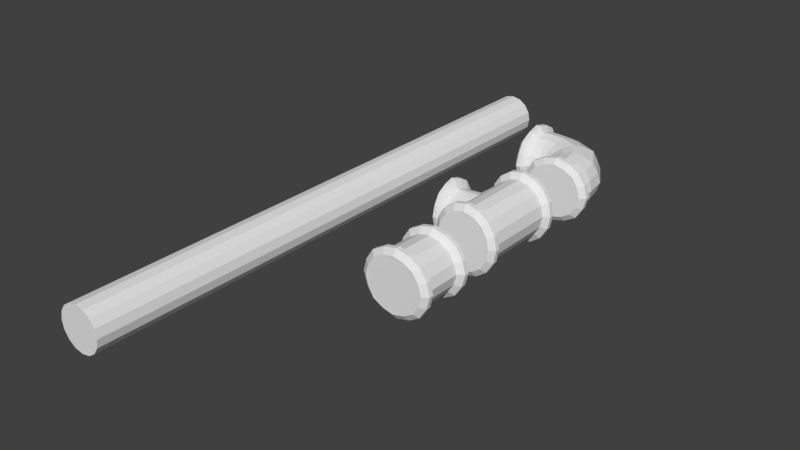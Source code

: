 # Source: Pipes_textured.blend  (saved by Blender 2.77.0; exported with 4.5.12 LTS)
import bpy
from mathutils import Matrix  # noqa: F401  (used for matrix-valued properties, if any)

bpy.ops.wm.read_factory_settings(use_empty=True)
scene = bpy.context.scene
scene.name = 'Scene'

# ---- collections
col_collection_1 = bpy.data.collections.new('Collection 1'); scene.collection.children.link(col_collection_1)

# ---- materials (node trees are filled in below, after node groups)
mat_x = bpy.data.materials.new('Материал')
mat_x.alpha_threshold = 0.0
mat_x.use_transparent_shadow = False
mat_x.preview_render_type = 'CUBE'
mat_x.roughness = 0.5
mat_x.specular_intensity = 0.08824
mat_002 = bpy.data.materials.new('Материал.002')
mat_002.alpha_threshold = 0.0
mat_002.use_transparent_shadow = False
mat_002.roughness = 0.5
mat_003 = bpy.data.materials.new('Материал.003')
mat_003.alpha_threshold = 0.0
mat_003.use_transparent_shadow = False
mat_003.roughness = 0.5
mat_001 = bpy.data.materials.new('Материал.001')
mat_001.alpha_threshold = 0.0
mat_001.use_transparent_shadow = False
mat_001.roughness = 0.5
mat_001.specular_intensity = 0.1194

# ---- material node trees

# ---- world
world_world = bpy.data.worlds.new('World'); scene.world = world_world
world_world.color = (0.05088, 0.05088, 0.05088)
world_world.use_sun_shadow = False
world_world.sun_shadow_jitter_overblur = 0.0
world_world.cycles.sampling_method = 'MANUAL'

# ---- meshes
me_002 = bpy.data.meshes.new('Цилиндр.002')
me_002.from_pydata([(0.0, 0.6069, 7.871), (0.0, 0.6069, -7.871), (0.2323, 0.5607, 7.871), (0.2323, 0.5607, -7.871), (0.4292, 0.4292, 7.871), (0.4292, 0.4292, -7.871), (0.5607, 0.2323, 7.871), (0.5607, 0.2323, -7.871), (0.6069, -2.653e-08, 7.871), (0.6069, -2.653e-08, -7.871), (0.5607, -0.2323, 7.871), (0.5607, -0.2323, -7.871), (0.4292, -0.4292, 7.871), (0.4292, -0.4292, -7.871), (0.2323, -0.5607, 7.871), (0.2323, -0.5607, -7.871), (9.165e-08, -0.6069, 7.871), (9.165e-08, -0.6069, -7.871), (-0.2323, -0.5607, 7.871), (-0.2323, -0.5607, -7.871), (-0.4292, -0.4292, 7.871), (-0.4292, -0.4292, -7.871), (-0.5607, -0.2323, 7.871), (-0.5607, -0.2323, -7.871), (-0.6069, 7.238e-09, 7.871), (-0.6069, 7.238e-09, -7.871), (-0.5607, 0.2323, 7.871), (-0.5607, 0.2323, -7.871), (-0.4292, 0.4292, 7.871), (-0.4292, 0.4292, -7.871), (-0.2323, 0.5607, 7.871), (-0.2323, 0.5607, -7.871)], [], [(0, 1, 3, 2), (2, 3, 5, 4), (4, 5, 7, 6), (6, 7, 9, 8), (8, 9, 11, 10), (10, 11, 13, 12), (12, 13, 15, 14), (14, 15, 17, 16), (16, 17, 19, 18), (18, 19, 21, 20), (20, 21, 23, 22), (22, 23, 25, 24), (24, 25, 27, 26), (26, 27, 29, 28), (3, 1, 31, 29, 27, 25, 23, 21, 19, 17, 15, 13, 11, 9, 7, 5), (28, 29, 31, 30), (30, 31, 1, 0), (0, 2, 4, 6, 8, 10, 12, 14, 16, 18, 20, 22, 24, 26, 28, 30)])
_uv = me_002.uv_layers.new(name='UVКарта')
_uv.uv.foreach_set('vector', [0.9883, 0.9922, 0.005825, 0.9922, 0.005787, 0.8682, 0.9883, 0.8682, 0.9883, 0.8682, 0.005787, 0.8682, 0.005748, 0.7442, 0.9883, 0.7442, 0.9883, 0.7442, 0.005748, 0.7442, 0.00571, 0.6202, 0.9882, 0.6202, 0.9882, 0.6202, 0.00571, 0.6202, 0.005671, 0.4962, 0.9882, 0.4962, 0.9882, 0.4962, 0.005671, 0.4962, 0.005633, 0.3722, 0.9882, 0.3722, 0.9882, 0.3722, 0.005633, 0.3722, 0.005594, 0.2482, 0.9881, 0.2482, 0.9881, 0.2482, 0.005594, 0.2482, 0.005556, 0.1242, 0.9881, 0.1242, 0.9881, 0.1242, 0.005556, 0.1242, 0.005517, 0.0001612, 0.988, 0.0001621, 0.9941, 0.9893, 0.002689, 0.9893, 0.00265, 0.8668, 0.9941, 0.8668, 0.9941, 0.8668, 0.00265, 0.8668, 0.002611, 0.7442, 0.994, 0.7442, 0.994, 0.7442, 0.002611, 0.7442, 0.002573, 0.6217, 0.994, 0.6217, 0.994, 0.6217, 0.002573, 0.6217, 0.002534, 0.4992, 0.994, 0.4992, 0.994, 0.4992, 0.002534, 0.4992, 0.002495, 0.3766, 0.9939, 0.3766, 0.9939, 0.3766, 0.002495, 0.3766, 0.002456, 0.2541, 0.9939, 0.2541, 0.5922, 0.5767, 0.576, 0.5767, 0.5611, 0.5705, 0.5496, 0.5591, 0.5434, 0.5441, 0.5434, 0.5279, 0.5496, 0.513, 0.5611, 0.5015, 0.576, 0.4953, 0.5922, 0.4953, 0.6072, 0.5015, 0.6186, 0.513, 0.6248, 0.5279, 0.6248, 0.5441, 0.6186, 0.5591, 0.6072, 0.5705, 0.9939, 0.2541, 0.002456, 0.2541, 0.002417, 0.1315, 0.9938, 0.1315, 0.9938, 0.1315, 0.002417, 0.1315, 0.002378, 0.008986, 0.9938, 0.008986, 0.3626, 0.5087, 0.3776, 0.5025, 0.3938, 0.5025, 0.4088, 0.5087, 0.4202, 0.5202, 0.4264, 0.5351, 0.4264, 0.5513, 0.4202, 0.5663, 0.4088, 0.5777, 0.3938, 0.5839, 0.3776, 0.5839, 0.3626, 0.5777, 0.3512, 0.5663, 0.345, 0.5513, 0.345, 0.5351, 0.3512, 0.5202])
me_002.materials.append(mat_x)
me_002.use_remesh_preserve_volume = False
me_002.use_remesh_preserve_attributes = False
me_002.use_mirror_vertex_groups = False
me_002.update()
me_004 = bpy.data.meshes.new('Цилиндр.004')
me_004.from_pydata([(0.0, 0.05273, 0.555), (0.0, 0.05273, 0.9796), (0.5613, -0.1663, 0.9796), (0.7939, -0.6952, 0.9796), (0.5613, -1.224, 0.9796), (-6.94e-08, -1.443, 0.9796), (-0.5613, -1.224, 0.9796), (-0.7939, -0.6952, 0.9796), (-0.5613, -0.1663, 0.9796), (0.7986, 0.05186, 0.2601), (0.6762, -0.0581, 1.095), (3.026e-09, 0.2058, 1.095), (0.9563, -0.6952, 1.095), (0.6762, -1.332, 1.095), (-8.058e-08, -1.596, 1.095), (-0.6762, -1.332, 1.095), (-0.9563, -0.6952, 1.095), (-0.6762, -0.0581, 1.095), (0.6762, -0.0581, 1.219), (-1.211e-08, 0.2058, 1.219), (0.9563, -0.6952, 1.219), (0.6762, -1.332, 1.219), (-9.572e-08, -1.596, 1.219), (-0.6762, -1.332, 1.219), (-0.9563, -0.6952, 1.219), (-0.6762, -0.0581, 1.219), (0.5613, -0.1663, 1.337), (-1.257e-08, 0.05273, 1.337), (0.7939, -0.6952, 1.337), (0.5613, -1.224, 1.337), (-8.197e-08, -1.443, 1.337), (-0.5613, -1.224, 1.337), (-0.7939, -0.6952, 1.337), (-0.5613, -0.1663, 1.337), (-0.4191, -0.01077, 0.4183), (-0.3131, -0.01077, 0.9801), (-0.3772, 0.1293, 1.094), (-0.3772, 0.1293, 1.217), (-0.3131, -0.01077, 1.334), (0.4326, -0.01903, 0.4136), (0.3339, -0.01903, 0.9801), (0.4023, 0.1193, 1.094), (0.4023, 0.1193, 1.217), (0.3339, -0.01903, 1.334), (0.0, 0.4652, 0.555), (-0.3886, 0.4652, 0.4113), (0.4014, 0.4652, 0.4066), (0.0, 0.4652, 0.555), (-0.3886, 0.4652, 0.4113), (0.4014, 0.4652, 0.4066), (-0.001103, 0.5747, 0.7491), (-0.5556, 0.5747, 0.5237), (0.5718, 0.5747, 0.5145), (-0.001103, 0.6705, 0.7491), (-0.5556, 0.6705, 0.5237), (0.5718, 0.6705, 0.5145), (-0.0001939, 0.7487, 0.5584), (-0.4314, 0.7487, 0.4249), (0.4453, 0.7487, 0.4188), (-0.731, -0.4105, 0.9801), (-0.8806, -0.3523, 1.094), (-0.8806, -0.3523, 1.217), (-0.731, -0.4105, 1.334), (-0.7308, -0.9801, 0.9801), (-0.8803, -1.038, 1.094), (-0.8803, -1.038, 1.217), (-0.7308, -0.9801, 1.334), (0.7304, -0.4099, 0.9801), (0.8799, -0.3516, 1.094), (0.8799, -0.3516, 1.217), (0.7304, -0.4099, 1.334), (0.7304, -0.9801, 0.9801), (0.8799, -1.038, 1.094), (0.8799, -1.038, 1.217), (0.7304, -0.9801, 1.334), (0.3024, -1.383, 0.9801), (0.3643, -1.524, 1.094), (0.3643, -1.524, 1.217), (0.3024, -1.383, 1.334), (-0.3028, -1.383, 0.9801), (-0.3647, -1.524, 1.094), (-0.3647, -1.524, 1.217), (-0.3028, -1.383, 1.334), (-0.5204, -0.08577, 0.2006), (-0.4736, 0.4652, 0.2088), (-0.5039, 0.4653, 0.1968), (-0.7202, 0.5744, 0.2575), (-0.7202, 0.67, 0.2575), (-0.5594, 0.748, 0.2042), (-0.2198, 0.02273, 0.4934), (-0.1914, 0.4652, 0.4842), (-0.2037, 0.4653, 0.4898), (-0.2919, 0.5744, 0.6816), (-0.2919, 0.67, 0.6816), (-0.2263, 0.748, 0.527), (0.2201, 0.01968, 0.4931), (0.1921, 0.4652, 0.484), (0.2042, 0.4653, 0.4895), (0.2903, 0.5744, 0.6811), (0.2903, 0.67, 0.6811), (0.2265, 0.748, 0.5266), (0.5284, -0.09107, 0.1947), (0.4814, 0.4652, 0.2033), (0.5119, 0.4653, 0.191), (0.7294, 0.5744, 0.2484), (0.7294, 0.67, 0.2484), (0.5679, 0.748, 0.1975), (0.0, 0.05273, -0.555), (0.0, 0.05273, -0.9796), (0.5613, -0.1663, 0.0), (0.5613, -0.1663, -0.9796), (0.7939, -0.6952, 0.0), (0.7939, -0.6952, -0.9796), (0.5613, -1.224, 0.0), (0.5613, -1.224, -0.9796), (-6.94e-08, -1.443, 0.0), (-6.94e-08, -1.443, -0.9796), (-0.5613, -1.224, 0.0), (-0.5613, -1.224, -0.9796), (-0.7939, -0.6952, 0.0), (-0.7939, -0.6952, -0.9796), (-0.5613, -0.1663, 0.0), (-0.5613, -0.1663, -0.9796), (0.7986, 0.05186, -0.2601), (0.6762, -0.0581, -1.095), (3.026e-09, 0.2058, -1.095), (0.9563, -0.6952, -1.095), (0.6762, -1.332, -1.095), (-8.058e-08, -1.596, -1.095), (-0.6762, -1.332, -1.095), (-0.9563, -0.6952, -1.095), (-0.6762, -0.0581, -1.095), (0.6762, -0.0581, -1.219), (-1.211e-08, 0.2058, -1.219), (0.9563, -0.6952, -1.219), (0.6762, -1.332, -1.219), (-9.572e-08, -1.596, -1.219), (-0.6762, -1.332, -1.219), (-0.9563, -0.6952, -1.219), (-0.6762, -0.0581, -1.219), (0.5613, -0.1663, -1.337), (-1.257e-08, 0.05273, -1.337), (0.7939, -0.6952, -1.337), (0.5613, -1.224, -1.337), (-8.197e-08, -1.443, -1.337), (-0.5613, -1.224, -1.337), (-0.7939, -0.6952, -1.337), (-0.5613, -0.1663, -1.337), (-0.4191, -0.01077, -0.4183), (-0.3131, -0.01077, -0.9801), (-0.3772, 0.1293, -1.094), (-0.3772, 0.1293, -1.217), (-0.3131, -0.01077, -1.334), (0.4326, -0.01903, -0.4136), (0.3339, -0.01903, -0.9801), (0.4023, 0.1193, -1.094), (0.4023, 0.1193, -1.217), (0.3339, -0.01903, -1.334), (0.0, 0.4652, -0.555), (0.5613, 0.4652, 0.0), (-0.5613, 0.4652, 0.0), (-0.3886, 0.4652, -0.4113), (0.4014, 0.4652, -0.4066), (0.0, 0.4652, -0.555), (0.5613, 0.4652, 0.0), (-0.5613, 0.4652, 0.0), (-0.3886, 0.4652, -0.4113), (0.4014, 0.4652, -0.4066), (-0.001103, 0.5747, -0.7491), (0.8, 0.5747, 0.0), (-0.8022, 0.5747, 0.0), (-0.5556, 0.5747, -0.5237), (0.5718, 0.5747, -0.5145), (-0.001103, 0.6705, -0.7491), (0.8, 0.6705, 0.0), (-0.8022, 0.6705, 0.0), (-0.5556, 0.6705, -0.5237), (0.5718, 0.6705, -0.5145), (-0.0001939, 0.7487, -0.5584), (0.6228, 0.7487, 0.0), (-0.6232, 0.7487, 0.0), (-0.4314, 0.7487, -0.4249), (0.4453, 0.7487, -0.4188), (-0.731, -0.4105, 0.0), (-0.731, -0.4105, -0.9801), (-0.8806, -0.3523, -1.094), (-0.8806, -0.3523, -1.217), (-0.731, -0.4105, -1.334), (-0.7308, -0.9801, 0.0), (-0.7308, -0.9801, -0.9801), (-0.8803, -1.038, -1.094), (-0.8803, -1.038, -1.217), (-0.7308, -0.9801, -1.334), (0.7304, -0.4099, 0.0), (0.7304, -0.4099, -0.9801), (0.8799, -0.3516, -1.094), (0.8799, -0.3516, -1.217), (0.7304, -0.4099, -1.334), (0.7304, -0.9801, 0.0), (0.7304, -0.9801, -0.9801), (0.8799, -1.038, -1.094), (0.8799, -1.038, -1.217), (0.7304, -0.9801, -1.334), (0.3024, -1.383, 0.0), (0.3024, -1.383, -0.9801), (0.3643, -1.524, -1.094), (0.3643, -1.524, -1.217), (0.3024, -1.383, -1.334), (-0.3028, -1.383, 0.0), (-0.3028, -1.383, -0.9801), (-0.3647, -1.524, -1.094), (-0.3647, -1.524, -1.217), (-0.3028, -1.383, -1.334), (-0.5204, -0.08577, -0.2006), (-0.4736, 0.4652, -0.2088), (-0.5039, 0.4653, -0.1968), (-0.7202, 0.5744, -0.2575), (-0.7202, 0.67, -0.2575), (-0.5594, 0.748, -0.2042), (-0.2198, 0.02273, -0.4934), (-0.1914, 0.4652, -0.4842), (-0.2037, 0.4653, -0.4898), (-0.2919, 0.5744, -0.6816), (-0.2919, 0.67, -0.6816), (-0.2263, 0.748, -0.527), (0.2201, 0.01968, -0.4931), (0.1921, 0.4652, -0.484), (0.2042, 0.4653, -0.4895), (0.2903, 0.5744, -0.6811), (0.2903, 0.67, -0.6811), (0.2265, 0.748, -0.5266), (0.5284, -0.09107, -0.1947), (0.4814, 0.4652, -0.2033), (0.5119, 0.4653, -0.191), (0.7294, 0.5744, -0.2484), (0.7294, 0.67, -0.2484), (0.5679, 0.748, -0.1975)], [], [(37, 25, 33, 38), (193, 67, 3, 111), (198, 71, 4, 113), (203, 75, 5, 115), (208, 79, 6, 117), (188, 63, 7, 119), (75, 4, 13, 76), (183, 59, 8, 121), (0, 1, 40, 39, 95), (72, 12, 20, 73), (59, 7, 16, 60), (67, 2, 10, 68), (79, 5, 14, 80), (1, 35, 36, 11), (2, 40, 41, 10), (71, 3, 12, 72), (63, 6, 15, 64), (61, 24, 32, 62), (40, 1, 11, 41), (35, 8, 17, 36), (64, 15, 23, 65), (76, 13, 21, 77), (68, 10, 18, 69), (60, 16, 24, 61), (80, 14, 22, 81), (26, 43, 27, 38, 33, 62, 32, 66, 31, 82, 30, 78, 29, 74, 28, 70), (81, 22, 30, 82), (73, 20, 28, 74), (41, 11, 19, 42), (36, 17, 25, 37), (65, 23, 31, 66), (77, 21, 29, 78), (69, 18, 26, 70), (42, 19, 27, 43), (19, 37, 38, 27), (11, 36, 37, 19), (34, 35, 1, 0, 89), (18, 42, 43, 26), (10, 41, 42, 18), (39, 40, 2, 109, 101), (83, 34, 45, 84), (95, 39, 46, 96), (101, 109, 159, 102), (89, 0, 44, 90), (84, 45, 48, 85), (102, 159, 164, 103), (96, 46, 49, 97), (90, 44, 47, 91), (91, 47, 50, 92), (85, 48, 51, 86), (103, 164, 169, 104), (97, 49, 52, 98), (98, 52, 55, 99), (92, 50, 53, 93), (86, 51, 54, 87), (104, 169, 174, 105), (99, 55, 58, 100), (93, 53, 56, 94), (87, 54, 57, 88), (105, 174, 179, 106), (17, 60, 61, 25), (25, 61, 62, 33), (8, 59, 60, 17), (119, 7, 59, 183), (24, 65, 66, 32), (16, 64, 65, 24), (7, 63, 64, 16), (117, 6, 63, 188), (20, 69, 70, 28), (12, 68, 69, 20), (3, 67, 68, 12), (109, 2, 67, 193), (21, 73, 74, 29), (4, 71, 72, 13), (13, 72, 73, 21), (111, 3, 71, 198), (22, 77, 78, 30), (14, 76, 77, 22), (5, 75, 76, 14), (113, 4, 75, 203), (23, 81, 82, 31), (15, 80, 81, 23), (6, 79, 80, 15), (115, 5, 79, 208), (175, 87, 88, 180), (170, 86, 87, 175), (165, 85, 86, 170), (160, 84, 85, 165), (121, 83, 84, 160), (54, 93, 94, 57), (51, 92, 93, 54), (48, 91, 92, 51), (45, 90, 91, 48), (34, 89, 90, 45), (53, 99, 100, 56), (50, 98, 99, 53), (47, 97, 98, 50), (44, 96, 97, 47), (0, 95, 96, 44), (55, 105, 106, 58), (52, 104, 105, 55), (49, 103, 104, 52), (46, 102, 103, 49), (39, 101, 102, 46), (121, 8, 35, 34, 83), (151, 152, 147, 139), (193, 111, 112, 194), (198, 113, 114, 199), (203, 115, 116, 204), (208, 117, 118, 209), (188, 119, 120, 189), (204, 205, 127, 114), (183, 121, 122, 184), (107, 225, 153, 154, 108), (200, 201, 134, 126), (184, 185, 130, 120), (194, 195, 124, 110), (209, 210, 128, 116), (108, 125, 150, 149), (110, 124, 155, 154), (199, 200, 126, 112), (189, 190, 129, 118), (186, 187, 146, 138), (154, 155, 125, 108), (149, 150, 131, 122), (190, 191, 137, 129), (205, 206, 135, 127), (195, 196, 132, 124), (185, 186, 138, 130), (210, 211, 136, 128), (140, 197, 142, 202, 143, 207, 144, 212, 145, 192, 146, 187, 147, 152, 141, 157), (211, 212, 144, 136), (201, 202, 142, 134), (155, 156, 133, 125), (150, 151, 139, 131), (191, 192, 145, 137), (206, 207, 143, 135), (196, 197, 140, 132), (156, 157, 141, 133), (133, 141, 152, 151), (125, 133, 151, 150), (148, 219, 107, 108, 149), (132, 140, 157, 156), (124, 132, 156, 155), (153, 231, 109, 110, 154), (213, 214, 161, 148), (225, 226, 162, 153), (231, 232, 159, 109), (219, 220, 158, 107), (214, 215, 166, 161), (232, 233, 164, 159), (226, 227, 167, 162), (220, 221, 163, 158), (221, 222, 168, 163), (215, 216, 171, 166), (233, 234, 169, 164), (227, 228, 172, 167), (228, 229, 177, 172), (222, 223, 173, 168), (216, 217, 176, 171), (234, 235, 174, 169), (229, 230, 182, 177), (223, 224, 178, 173), (217, 218, 181, 176), (235, 236, 179, 174), (131, 139, 186, 185), (139, 147, 187, 186), (122, 131, 185, 184), (119, 183, 184, 120), (138, 146, 192, 191), (130, 138, 191, 190), (120, 130, 190, 189), (117, 188, 189, 118), (134, 142, 197, 196), (126, 134, 196, 195), (112, 126, 195, 194), (109, 193, 194, 110), (135, 143, 202, 201), (114, 127, 200, 199), (127, 135, 201, 200), (111, 198, 199, 112), (136, 144, 207, 206), (128, 136, 206, 205), (116, 128, 205, 204), (113, 203, 204, 114), (137, 145, 212, 211), (129, 137, 211, 210), (118, 129, 210, 209), (115, 208, 209, 116), (175, 180, 218, 217), (170, 175, 217, 216), (165, 170, 216, 215), (160, 165, 215, 214), (121, 160, 214, 213), (176, 181, 224, 223), (171, 176, 223, 222), (166, 171, 222, 221), (161, 166, 221, 220), (148, 161, 220, 219), (173, 178, 230, 229), (168, 173, 229, 228), (163, 168, 228, 227), (158, 163, 227, 226), (107, 158, 226, 225), (177, 182, 236, 235), (172, 177, 235, 234), (167, 172, 234, 233), (162, 167, 233, 232), (153, 162, 232, 231), (121, 213, 148, 149, 122), (182, 230, 178, 224, 181, 218, 180, 88, 57, 94, 56, 100, 58, 106, 179, 236)])
_uv = me_004.uv_layers.new(name='UVКарта')
_uv.uv.foreach_set('vector', [0.1067, 0.6098, 0.1019, 0.7313, 0.01403, 0.7281, 0.01148, 0.6047, 0.5251, 0.8979, 0.7766, 0.8913, 0.7709, 0.9924, 0.5261, 0.9895, 0.846, 0.4999, 0.8514, 0.8095, 0.7345, 0.8098, 0.7338, 0.4999, 0.6185, 0.4999, 0.6177, 0.8083, 0.502, 0.8105, 0.502, 0.4999, 0.3854, 0.4999, 0.3862, 0.8083, 0.2696, 0.8098, 0.2703, 0.4999, 0.1579, 0.4999, 0.1526, 0.8095, 0.03525, 0.8071, 0.04339, 0.4999, 0.6177, 0.8083, 0.7345, 0.8098, 0.7347, 0.8657, 0.6179, 0.8617, 0.5249, 0.8446, 0.2217, 0.8584, 0.2213, 0.7327, 0.5135, 0.6142, 0.7126, 0.4807, 0.7867, 0.4789, 0.7955, 0.5801, 0.6674, 0.5898, 0.707, 0.5275, 0.8522, 0.869, 0.9839, 0.8727, 0.9808, 0.9132, 0.8502, 0.9035, 0.2217, 0.8584, 0.223, 0.9916, 0.1461, 0.9921, 0.1427, 0.8597, 0.7766, 0.8913, 0.774, 0.7404, 0.868, 0.7108, 0.8519, 0.8935, 0.3862, 0.8083, 0.502, 0.8105, 0.502, 0.861, 0.386, 0.8617, 0.216, 0.4753, 0.2227, 0.6107, 0.1511, 0.6106, 0.1538, 0.4771, 0.774, 0.7404, 0.7955, 0.5801, 0.8621, 0.5757, 0.868, 0.7108, 0.8514, 0.8095, 0.9688, 0.8071, 0.9839, 0.8727, 0.8522, 0.869, 0.1526, 0.8095, 0.2696, 0.8098, 0.2693, 0.8657, 0.1518, 0.8689, 0.09676, 0.8576, 0.07861, 0.9931, 0.009029, 0.9918, 0.01828, 0.8476, 0.7955, 0.5801, 0.7867, 0.4789, 0.8656, 0.4819, 0.8621, 0.5757, 0.2227, 0.6107, 0.2213, 0.7327, 0.1465, 0.7331, 0.1511, 0.6106, 0.1518, 0.8689, 0.2693, 0.8657, 0.2713, 0.899, 0.1538, 0.9035, 0.6179, 0.8617, 0.7347, 0.8657, 0.7328, 0.899, 0.617, 0.8942, 0.8519, 0.8935, 0.868, 0.7108, 0.9297, 0.7365, 0.9271, 0.8878, 0.1427, 0.8597, 0.1461, 0.9921, 0.07861, 0.9931, 0.09676, 0.8576, 0.386, 0.8617, 0.502, 0.861, 0.502, 0.8935, 0.387, 0.8942, 0.5964, 0.5531, 0.5511, 0.5703, 0.49, 0.5703, 0.4377, 0.5474, 0.4001, 0.5109, 0.3796, 0.4618, 0.3793, 0.4097, 0.4011, 0.3623, 0.4399, 0.326, 0.491, 0.3079, 0.5462, 0.3088, 0.5968, 0.3306, 0.6361, 0.3682, 0.6565, 0.4172, 0.6569, 0.4694, 0.6351, 0.5168, 0.387, 0.8942, 0.502, 0.8935, 0.502, 0.9441, 0.3916, 0.9476, 0.8502, 0.9035, 0.9808, 0.9132, 0.957, 0.9776, 0.8405, 0.9627, 0.8621, 0.5757, 0.8656, 0.4819, 0.9187, 0.4776, 0.933, 0.5865, 0.1511, 0.6106, 0.1465, 0.7331, 0.1019, 0.7313, 0.1067, 0.6098, 0.1538, 0.9035, 0.2713, 0.899, 0.2785, 0.9547, 0.1635, 0.9626, 0.617, 0.8942, 0.7328, 0.899, 0.7256, 0.9547, 0.6124, 0.9476, 0.9271, 0.8878, 0.9297, 0.7365, 0.9886, 0.7827, 0.9861, 0.8785, 0.933, 0.5865, 0.9187, 0.4776, 0.9907, 0.4839, 0.987, 0.5912, 0.09433, 0.4771, 0.1067, 0.6098, 0.01148, 0.6047, 0.01219, 0.4758, 0.1538, 0.4771, 0.1511, 0.6106, 0.1067, 0.6098, 0.09433, 0.4771, 0.4065, 0.5815, 0.2227, 0.6107, 0.216, 0.4753, 0.3554, 0.4745, 0.3622, 0.5211, 0.9297, 0.7365, 0.933, 0.5865, 0.987, 0.5912, 0.9886, 0.7827, 0.868, 0.7108, 0.8621, 0.5757, 0.933, 0.5865, 0.9297, 0.7365, 0.6674, 0.5898, 0.7955, 0.5801, 0.774, 0.7404, 0.5297, 0.6118, 0.607, 0.6097, 0.2679, 0.2431, 0.2034, 0.253, 0.2679, 0.2431, 0.2679, 0.2431, 0.2679, 0.2431, 0.2679, 0.2431, 0.2679, 0.2431, 0.2679, 0.2431, 0.2679, 0.2431, 0.2679, 0.2431, 0.2679, 0.2431, 0.2679, 0.2431, 0.2679, 0.2431, 0.2679, 0.2431, 0.2679, 0.2431, 0.2679, 0.2431, 0.2679, 0.2431, 0.2679, 0.2431, 0.2679, 0.2431, 0.2679, 0.2431, 0.2679, 0.2431, 0.2679, 0.2431, 0.2679, 0.2431, 0.2679, 0.2431, 0.2679, 0.2431, 0.2679, 0.2431, 0.2679, 0.2431, 0.2679, 0.2431, 0.2679, 0.2431, 0.2679, 0.2431, 0.2679, 0.2431, 0.2679, 0.2431, 0.5409, 0.2801, 0.539, 0.2398, 0.5802, 0.2285, 0.5815, 0.2797, 0.536, 0.3656, 0.5445, 0.3183, 0.5829, 0.3264, 0.5818, 0.3762, 0.424, 0.5476, 0.4194, 0.5072, 0.4716, 0.4914, 0.4703, 0.5399, 0.4237, 0.6353, 0.43, 0.595, 0.4686, 0.5886, 0.4644, 0.6382, 0.4644, 0.6382, 0.4686, 0.5886, 0.4835, 0.5896, 0.4802, 0.6394, 0.5815, 0.2797, 0.5802, 0.2285, 0.5979, 0.2285, 0.5972, 0.2795, 0.5818, 0.3762, 0.5829, 0.3264, 0.5979, 0.3261, 0.5987, 0.3763, 0.4703, 0.5399, 0.4716, 0.4914, 0.4907, 0.4925, 0.4869, 0.5406, 0.4802, 0.6394, 0.4835, 0.5896, 0.5125, 0.5958, 0.5114, 0.6409, 0.5972, 0.2795, 0.5979, 0.2285, 0.6342, 0.238, 0.6287, 0.2792, 0.5987, 0.3763, 0.5979, 0.3261, 0.6275, 0.3219, 0.6333, 0.3708, 0.4869, 0.5406, 0.4907, 0.4925, 0.528, 0.5068, 0.5211, 0.5479, 0.1465, 0.7331, 0.1427, 0.8597, 0.09676, 0.8576, 0.1019, 0.7313, 0.1019, 0.7313, 0.09676, 0.8576, 0.01828, 0.8476, 0.01403, 0.7281, 0.2213, 0.7327, 0.2217, 0.8584, 0.1427, 0.8597, 0.1465, 0.7331, 0.5293, 0.9893, 0.223, 0.9916, 0.2217, 0.8584, 0.5249, 0.8446, 0.0233, 0.9132, 0.1538, 0.9035, 0.1635, 0.9626, 0.04702, 0.9776, 0.02023, 0.8727, 0.1518, 0.8689, 0.1538, 0.9035, 0.0233, 0.9132, 0.03525, 0.8071, 0.1526, 0.8095, 0.1518, 0.8689, 0.02023, 0.8727, 0.2703, 0.4999, 0.2696, 0.8098, 0.1526, 0.8095, 0.1579, 0.4999, 0.9396, 0.9929, 0.9271, 0.8878, 0.9861, 0.8785, 0.9877, 0.9878, 0.8616, 0.9901, 0.8519, 0.8935, 0.9271, 0.8878, 0.9396, 0.9929, 0.7709, 0.9924, 0.7766, 0.8913, 0.8519, 0.8935, 0.8616, 0.9901, 0.5297, 0.6118, 0.774, 0.7404, 0.7766, 0.8913, 0.5251, 0.8979, 0.7328, 0.899, 0.8502, 0.9035, 0.8405, 0.9627, 0.7256, 0.9547, 0.7345, 0.8098, 0.8514, 0.8095, 0.8522, 0.869, 0.7347, 0.8657, 0.7347, 0.8657, 0.8522, 0.869, 0.8502, 0.9035, 0.7328, 0.899, 0.9606, 0.4999, 0.9688, 0.8071, 0.8514, 0.8095, 0.846, 0.4999, 0.502, 0.8935, 0.617, 0.8942, 0.6124, 0.9476, 0.502, 0.9441, 0.502, 0.861, 0.6179, 0.8617, 0.617, 0.8942, 0.502, 0.8935, 0.502, 0.8105, 0.6177, 0.8083, 0.6179, 0.8617, 0.502, 0.861, 0.7338, 0.4999, 0.7345, 0.8098, 0.6177, 0.8083, 0.6185, 0.4999, 0.2713, 0.899, 0.387, 0.8942, 0.3916, 0.9476, 0.2785, 0.9547, 0.2693, 0.8657, 0.386, 0.8617, 0.387, 0.8942, 0.2713, 0.899, 0.2696, 0.8098, 0.3862, 0.8083, 0.386, 0.8617, 0.2693, 0.8657, 0.502, 0.4999, 0.502, 0.8105, 0.3862, 0.8083, 0.3854, 0.4999, 0.5997, 0.427, 0.5987, 0.3763, 0.6333, 0.3708, 0.6377, 0.414, 0.5805, 0.427, 0.5818, 0.3762, 0.5987, 0.3763, 0.5997, 0.427, 0.5292, 0.4073, 0.536, 0.3656, 0.5818, 0.3762, 0.5805, 0.427, 0.2679, 0.2431, 0.2679, 0.2431, 0.2679, 0.2431, 0.2679, 0.2431, 0.2679, 0.2431, 0.2679, 0.2431, 0.2679, 0.2431, 0.2679, 0.2431, 0.5979, 0.3261, 0.5972, 0.2795, 0.6287, 0.2792, 0.6275, 0.3219, 0.5829, 0.3264, 0.5815, 0.2797, 0.5972, 0.2795, 0.5979, 0.3261, 0.5445, 0.3183, 0.5409, 0.2801, 0.5815, 0.2797, 0.5829, 0.3264, 0.2679, 0.2431, 0.2679, 0.2431, 0.2679, 0.2431, 0.2679, 0.2431, 0.2034, 0.253, 0.2679, 0.2431, 0.2679, 0.2431, 0.2679, 0.2431, 0.4777, 0.6913, 0.4802, 0.6394, 0.5114, 0.6409, 0.516, 0.6832, 0.4598, 0.6901, 0.4644, 0.6382, 0.4802, 0.6394, 0.4777, 0.6913, 0.4194, 0.6758, 0.4237, 0.6353, 0.4644, 0.6382, 0.4598, 0.6901, 0.2679, 0.2431, 0.2679, 0.2431, 0.2679, 0.2431, 0.2679, 0.2431, 0.2679, 0.2431, 0.2679, 0.2431, 0.2679, 0.2431, 0.2679, 0.2431, 0.4835, 0.5896, 0.4869, 0.5406, 0.5211, 0.5479, 0.5125, 0.5958, 0.4686, 0.5886, 0.4703, 0.5399, 0.4869, 0.5406, 0.4835, 0.5896, 0.43, 0.595, 0.424, 0.5476, 0.4703, 0.5399, 0.4686, 0.5886, 0.2679, 0.2431, 0.2679, 0.2431, 0.2679, 0.2431, 0.2679, 0.2431, 0.2679, 0.2431, 0.2679, 0.2431, 0.2679, 0.2431, 0.2679, 0.2431, 0.5135, 0.6142, 0.2213, 0.7327, 0.2227, 0.6107, 0.4065, 0.5815, 0.466, 0.6147, 0.09316, 0.3679, 0.004775, 0.3688, 0.005194, 0.2737, 0.09657, 0.2547, 0.5253, 0.1292, 0.5265, 0.01094, 0.8044, 0.01271, 0.8144, 0.1356, 0.846, 0.4999, 0.7338, 0.4999, 0.7345, 0.19, 0.8514, 0.1903, 0.6185, 0.4999, 0.502, 0.4999, 0.502, 0.1893, 0.6177, 0.1915, 0.3854, 0.4999, 0.2703, 0.4999, 0.2696, 0.19, 0.3862, 0.1915, 0.1579, 0.4999, 0.04339, 0.4999, 0.03525, 0.1927, 0.1526, 0.1903, 0.6177, 0.1915, 0.6179, 0.1381, 0.7347, 0.1341, 0.7345, 0.19, 0.5131, 0.1341, 0.5156, 0.2462, 0.2078, 0.2534, 0.2081, 0.1362, 0.7002, 0.4445, 0.6908, 0.3448, 0.663, 0.2859, 0.8102, 0.3156, 0.7931, 0.4449, 0.8522, 0.1308, 0.8502, 0.09625, 0.9808, 0.08655, 0.9839, 0.1271, 0.2081, 0.1362, 0.1345, 0.1351, 0.1304, 0.004326, 0.2171, 0.007676, 0.8144, 0.1356, 0.874, 0.1359, 0.8692, 0.2312, 0.8127, 0.2302, 0.3862, 0.1915, 0.386, 0.1381, 0.502, 0.1388, 0.502, 0.1893, 0.2121, 0.4661, 0.143, 0.4673, 0.1424, 0.3671, 0.2091, 0.367, 0.8127, 0.2302, 0.8692, 0.2312, 0.8643, 0.3163, 0.8102, 0.3156, 0.8514, 0.1903, 0.8522, 0.1308, 0.9839, 0.1271, 0.9688, 0.1927, 0.1526, 0.1903, 0.1518, 0.1309, 0.2693, 0.1341, 0.2696, 0.19, 0.09176, 0.137, 0.008709, 0.1389, 0.002812, 0.00467, 0.08035, 0.007113, 0.8102, 0.3156, 0.8643, 0.3163, 0.8596, 0.4444, 0.7931, 0.4449, 0.2091, 0.367, 0.1424, 0.3671, 0.1381, 0.253, 0.2078, 0.2534, 0.1518, 0.1309, 0.1538, 0.09628, 0.2713, 0.1008, 0.2693, 0.1341, 0.6179, 0.1381, 0.617, 0.1056, 0.7328, 0.1008, 0.7347, 0.1341, 0.874, 0.1359, 0.9086, 0.1381, 0.9028, 0.2332, 0.8692, 0.2312, 0.1345, 0.1351, 0.09176, 0.137, 0.08035, 0.007113, 0.1304, 0.004326, 0.386, 0.1381, 0.387, 0.1056, 0.502, 0.1063, 0.502, 0.1388, 0.6455, 0.3612, 0.6665, 0.4099, 0.6675, 0.4621, 0.6462, 0.5098, 0.6079, 0.5465, 0.5569, 0.5653, 0.5018, 0.565, 0.4509, 0.5437, 0.4112, 0.5067, 0.3902, 0.4579, 0.3892, 0.4057, 0.4104, 0.3581, 0.4488, 0.3213, 0.4978, 0.3029, 0.5549, 0.3029, 0.6109, 0.3273, 0.387, 0.1056, 0.3916, 0.05219, 0.502, 0.05572, 0.502, 0.1063, 0.8502, 0.09625, 0.8405, 0.0371, 0.957, 0.02224, 0.9808, 0.08655, 0.8643, 0.3163, 0.8977, 0.3176, 0.8971, 0.4327, 0.8596, 0.4444, 0.1424, 0.3671, 0.09316, 0.3679, 0.09657, 0.2547, 0.1381, 0.253, 0.1538, 0.09628, 0.1635, 0.03715, 0.2785, 0.04513, 0.2713, 0.1008, 0.617, 0.1056, 0.6124, 0.05217, 0.7256, 0.04512, 0.7328, 0.1008, 0.9086, 0.1381, 0.977, 0.1531, 0.9837, 0.2302, 0.9028, 0.2332, 0.8977, 0.3176, 0.9798, 0.3061, 0.9783, 0.4445, 0.8971, 0.4327, 0.09473, 0.4692, 0.003872, 0.4695, 0.004775, 0.3688, 0.09316, 0.3679, 0.143, 0.4673, 0.09473, 0.4692, 0.09316, 0.3679, 0.1424, 0.3671, 0.3808, 0.3083, 0.3584, 0.3849, 0.3573, 0.4647, 0.2121, 0.4661, 0.2091, 0.367, 0.9028, 0.2332, 0.9837, 0.2302, 0.9798, 0.3061, 0.8977, 0.3176, 0.8692, 0.2312, 0.9028, 0.2332, 0.8977, 0.3176, 0.8643, 0.3163, 0.663, 0.2859, 0.5897, 0.2574, 0.5184, 0.2402, 0.8127, 0.2302, 0.8102, 0.3156, 0.2679, 0.2431, 0.2679, 0.2431, 0.2679, 0.2431, 0.2679, 0.2431, 0.2679, 0.2431, 0.2679, 0.2431, 0.2679, 0.2431, 0.2679, 0.2431, 0.2679, 0.2431, 0.2679, 0.2431, 0.2679, 0.2431, 0.2679, 0.2431, 0.2679, 0.2431, 0.2679, 0.2431, 0.2679, 0.2431, 0.2679, 0.2431, 0.2679, 0.2431, 0.2679, 0.2431, 0.2679, 0.2431, 0.2679, 0.2431, 0.2679, 0.2431, 0.2679, 0.2431, 0.2679, 0.2431, 0.2679, 0.2431, 0.2679, 0.2431, 0.2679, 0.2431, 0.2679, 0.2431, 0.2679, 0.2431, 0.2679, 0.2431, 0.2679, 0.2431, 0.2679, 0.2431, 0.2679, 0.2431, 0.4243, 0.3728, 0.4648, 0.3756, 0.4605, 0.4267, 0.42, 0.413, 0.4244, 0.2872, 0.4707, 0.2793, 0.4689, 0.3291, 0.4301, 0.335, 0.5358, 0.6313, 0.5815, 0.642, 0.5796, 0.6904, 0.5286, 0.6713, 0.5413, 0.5437, 0.5821, 0.5435, 0.583, 0.5933, 0.545, 0.5843, 0.5821, 0.5435, 0.598, 0.5434, 0.598, 0.5932, 0.583, 0.5933, 0.4648, 0.3756, 0.4804, 0.3767, 0.4782, 0.4277, 0.4605, 0.4267, 0.4707, 0.2793, 0.4875, 0.2801, 0.4839, 0.3302, 0.4689, 0.3291, 0.5815, 0.642, 0.5982, 0.6424, 0.5988, 0.6906, 0.5796, 0.6904, 0.598, 0.5434, 0.6292, 0.5439, 0.6273, 0.589, 0.598, 0.5932, 0.4804, 0.3767, 0.5119, 0.3788, 0.5151, 0.4203, 0.4782, 0.4277, 0.4875, 0.2801, 0.5218, 0.2877, 0.5132, 0.3362, 0.4839, 0.3302, 0.5982, 0.6424, 0.6328, 0.6374, 0.6369, 0.6788, 0.5988, 0.6906, 0.1381, 0.253, 0.09657, 0.2547, 0.09176, 0.137, 0.1345, 0.1351, 0.09657, 0.2547, 0.005194, 0.2737, 0.008709, 0.1389, 0.09176, 0.137, 0.2078, 0.2534, 0.1381, 0.253, 0.1345, 0.1351, 0.2081, 0.1362, 0.5134, 0.003549, 0.5131, 0.1341, 0.2081, 0.1362, 0.2171, 0.007676, 0.0233, 0.08656, 0.04702, 0.02224, 0.1635, 0.03715, 0.1538, 0.09628, 0.02022, 0.1271, 0.0233, 0.08656, 0.1538, 0.09628, 0.1518, 0.1309, 0.03525, 0.1927, 0.02022, 0.1271, 0.1518, 0.1309, 0.1526, 0.1903, 0.2703, 0.4999, 0.1579, 0.4999, 0.1526, 0.1903, 0.2696, 0.19, 0.9199, 0.01729, 0.9682, 0.0186, 0.977, 0.1531, 0.9086, 0.1381, 0.867, 0.01422, 0.9199, 0.01729, 0.9086, 0.1381, 0.874, 0.1359, 0.8044, 0.01271, 0.867, 0.01422, 0.874, 0.1359, 0.8144, 0.1356, 0.5184, 0.2402, 0.5253, 0.1292, 0.8144, 0.1356, 0.8127, 0.2302, 0.7328, 0.1008, 0.7256, 0.04512, 0.8405, 0.0371, 0.8502, 0.09625, 0.7345, 0.19, 0.7347, 0.1341, 0.8522, 0.1308, 0.8514, 0.1903, 0.7347, 0.1341, 0.7328, 0.1008, 0.8502, 0.09625, 0.8522, 0.1308, 0.9606, 0.4999, 0.846, 0.4999, 0.8514, 0.1903, 0.9688, 0.1927, 0.502, 0.1063, 0.502, 0.05572, 0.6124, 0.05217, 0.617, 0.1056, 0.502, 0.1388, 0.502, 0.1063, 0.617, 0.1056, 0.6179, 0.1381, 0.502, 0.1893, 0.502, 0.1388, 0.6179, 0.1381, 0.6177, 0.1915, 0.7338, 0.4999, 0.6185, 0.4999, 0.6177, 0.1915, 0.7345, 0.19, 0.2713, 0.1008, 0.2785, 0.04513, 0.3916, 0.05219, 0.387, 0.1056, 0.2693, 0.1341, 0.2713, 0.1008, 0.387, 0.1056, 0.386, 0.1381, 0.2696, 0.19, 0.2693, 0.1341, 0.386, 0.1381, 0.3862, 0.1915, 0.502, 0.4999, 0.3854, 0.4999, 0.3862, 0.1915, 0.502, 0.1893, 0.4915, 0.2296, 0.5287, 0.2448, 0.5218, 0.2877, 0.4875, 0.2801, 0.4723, 0.2285, 0.4915, 0.2296, 0.4875, 0.2801, 0.4707, 0.2793, 0.42, 0.2452, 0.4723, 0.2285, 0.4707, 0.2793, 0.4244, 0.2872, 0.2679, 0.2431, 0.2679, 0.2431, 0.2679, 0.2431, 0.2679, 0.2431, 0.2679, 0.2431, 0.2679, 0.2431, 0.2679, 0.2431, 0.2679, 0.2431, 0.4839, 0.3302, 0.5132, 0.3362, 0.5119, 0.3788, 0.4804, 0.3767, 0.4689, 0.3291, 0.4839, 0.3302, 0.4804, 0.3767, 0.4648, 0.3756, 0.4301, 0.335, 0.4689, 0.3291, 0.4648, 0.3756, 0.4243, 0.3728, 0.2679, 0.2431, 0.2679, 0.2431, 0.2679, 0.2431, 0.2679, 0.2431, 0.2679, 0.2431, 0.2679, 0.2431, 0.2679, 0.2431, 0.2679, 0.2431, 0.5988, 0.4914, 0.6366, 0.502, 0.6292, 0.5439, 0.598, 0.5434, 0.5809, 0.4914, 0.5988, 0.4914, 0.598, 0.5434, 0.5821, 0.5435, 0.5396, 0.503, 0.5809, 0.4914, 0.5821, 0.5435, 0.5413, 0.5437, 0.2679, 0.2431, 0.2679, 0.2431, 0.2679, 0.2431, 0.2679, 0.2431, 0.2679, 0.2431, 0.2679, 0.2431, 0.2679, 0.2431, 0.2679, 0.2431, 0.598, 0.5932, 0.6273, 0.589, 0.6328, 0.6374, 0.5982, 0.6424, 0.583, 0.5933, 0.598, 0.5932, 0.5982, 0.6424, 0.5815, 0.642, 0.545, 0.5843, 0.583, 0.5933, 0.5815, 0.642, 0.5358, 0.6313, 0.2679, 0.2431, 0.2679, 0.2431, 0.2679, 0.2431, 0.2679, 0.2431, 0.2679, 0.2431, 0.2679, 0.2431, 0.2679, 0.2431, 0.2679, 0.2431, 0.5156, 0.2462, 0.4323, 0.2667, 0.3808, 0.3083, 0.2091, 0.367, 0.2078, 0.2534, 0.6256, 0.4801, 0.594, 0.5101, 0.5571, 0.5276, 0.5168, 0.5343, 0.4764, 0.5279, 0.4428, 0.497, 0.421, 0.4656, 0.421, 0.4273, 0.431, 0.3828, 0.4606, 0.3545, 0.4975, 0.3371, 0.5379, 0.3304, 0.581, 0.3371, 0.6137, 0.3684, 0.6336, 0.3991, 0.6348, 0.4358])
me_004.materials.append(mat_002)
me_004.use_remesh_preserve_volume = False
me_004.use_remesh_preserve_attributes = False
me_004.use_mirror_vertex_groups = False
me_004.update()
me_003 = bpy.data.meshes.new('Цилиндр.003')
me_003.from_pydata([(0.2903, -1.099, 0.05273), (0.8514, -1.081, -0.1663), (1.084, -1.073, -0.6952), (0.8514, -1.081, -1.224), (0.2903, -1.099, -1.443), (-0.2707, -1.117, -1.224), (-0.5031, -1.124, -0.6952), (-0.2707, -1.117, -0.1663), (0.9699, -1.192, -0.0581), (0.294, -1.214, 0.2058), (1.25, -1.183, -0.6952), (0.9699, -1.192, -1.332), (0.294, -1.214, -1.596), (-0.3819, -1.235, -1.332), (-0.6618, -1.244, -0.6952), (-0.3819, -1.235, -0.0581), (0.9739, -1.316, -0.0581), (0.298, -1.338, 0.2058), (1.254, -1.308, -0.6952), (0.9739, -1.316, -1.332), (0.298, -1.338, -1.596), (-0.3779, -1.36, -1.332), (-0.6578, -1.369, -0.6952), (-0.3779, -1.36, -0.0581), (0.8628, -1.438, -0.1663), (0.3018, -1.456, 0.05273), (1.095, -1.431, -0.6952), (0.8628, -1.438, -1.224), (0.3018, -1.456, -1.443), (-0.2593, -1.474, -1.224), (-0.4917, -1.481, -0.6952), (-0.2593, -1.474, -0.1663), (0.3113, -0.8075, 0.04113), (0.8726, -0.806, -0.1779), (1.105, -0.8053, -0.7068), (0.8726, -0.806, -1.236), (0.3113, -0.8075, -1.455), (-0.2501, -0.809, -1.236), (-0.4826, -0.8097, -0.7068), (-0.2501, -0.809, -0.1779), (0.7754, -0.2583, -0.1747), (0.9965, -0.1863, -0.7036), (0.7754, -0.2583, -1.232), (0.2416, -0.432, -1.452), (-0.2922, -0.6057, -1.232), (-0.5133, -0.6776, -0.7036), (-0.2922, -0.6057, -0.1747), (0.2416, -0.432, 0.04434), (-0.5039, -0.4964, -0.4159), (-0.4222, -1.119, -0.4159), (-0.5647, -1.238, -0.3588), (-0.5605, -1.361, -0.3588), (-0.4102, -1.474, -0.4159), (-0.4005, -0.81, -0.4281), (-0.4389, -0.6435, -0.4248), (-0.2168, -0.2093, -0.02113), (-0.003442, -1.106, -0.02113), (-0.06016, -1.222, 0.1168), (-0.05596, -1.346, 0.1168), (0.008633, -1.461, -0.02113), (0.0185, -0.8089, -0.03338), (-0.04047, -0.5215, -0.02999), (0.1892, 0.1967, -0.02113), (0.5888, -1.088, -0.02113), (0.6533, -1.201, 0.1168), (0.6575, -1.324, 0.1168), (0.6009, -1.443, -0.02113), (0.6111, -0.8074, -0.03338), (0.523, -0.349, -0.02999), (0.4712, 0.4981, -0.4159), (1.008, -1.076, -0.4159), (1.158, -1.186, -0.3588), (1.162, -1.309, -0.3588), (1.02, -1.431, -0.4159), (1.03, -0.8063, -0.4281), (0.9215, -0.227, -0.4248), (0.4712, 0.4981, -0.9742), (1.008, -1.076, -0.9742), (1.158, -1.186, -1.031), (1.162, -1.309, -1.031), (1.02, -1.431, -0.9742), (1.03, -0.8063, -0.9864), (0.9215, -0.227, -0.983), (0.1892, 0.1967, -1.369), (0.5888, -1.088, -1.369), (0.6533, -1.201, -1.507), (0.6575, -1.324, -1.507), (0.6009, -1.443, -1.369), (0.6111, -0.8074, -1.381), (0.523, -0.349, -1.378), (-0.2168, -0.2093, -1.369), (-0.003442, -1.106, -1.369), (-0.06016, -1.222, -1.507), (-0.05596, -1.346, -1.507), (0.008633, -1.461, -1.369), (0.0185, -0.8089, -1.381), (-0.04047, -0.5215, -1.378), (-0.5039, -0.4964, -0.9742), (-0.4222, -1.119, -0.9742), (-0.5647, -1.238, -1.031), (-0.5605, -1.361, -1.031), (-0.4102, -1.474, -0.9742), (-0.4005, -0.81, -0.9864), (-0.4389, -0.6435, -0.983), (0.4712, 0.4981, -0.4159), (0.4712, 0.4981, -0.9742), (-2.899e-09, 2.728e-09, 0.05273), (-1.114, 0.2228, 0.05273), (0.3846, 0.4089, -0.1663), (-1.131, 0.7839, -0.1663), (0.544, 0.5782, -0.6952), (-1.137, 1.016, -0.6952), (0.3846, 0.4089, -1.224), (-1.131, 0.7839, -1.224), (3.18e-08, -1.252e-07, -1.443), (-1.114, 0.2228, -1.443), (-0.3846, -0.4089, -1.224), (-1.098, -0.3383, -1.224), (-0.544, -0.5782, -0.6952), (-1.091, -0.5707, -0.6952), (-0.3846, -0.4089, -0.1663), (-1.098, -0.3383, -0.1663), (-1.249, 0.8954, -0.0581), (-1.229, 0.2195, 0.2058), (-1.257, 1.175, -0.6952), (-1.249, 0.8954, -1.332), (-1.229, 0.2195, -1.596), (-1.21, -0.4565, -1.332), (-1.202, -0.7364, -0.6952), (-1.21, -0.4565, -0.0581), (-1.373, 0.8918, -0.0581), (-1.354, 0.2159, 0.2058), (-1.382, 1.172, -0.6952), (-1.373, 0.8918, -1.332), (-1.354, 0.2159, -1.596), (-1.334, -0.4601, -1.332), (-1.326, -0.74, -0.6952), (-1.334, -0.4601, -0.0581), (-1.488, 0.7736, -0.1663), (-1.472, 0.2125, 0.05273), (-1.495, 1.006, -0.6952), (-1.488, 0.7736, -1.224), (-1.472, 0.2125, -1.443), (-1.456, -0.3486, -1.224), (-1.449, -0.5811, -0.6952), (-1.456, -0.3486, -0.1663), (-0.825, 0.2615, 0.04113), (-0.8577, 0.8219, -0.1779), (-0.8712, 1.054, -0.7068), (-0.8577, 0.8219, -1.236), (-0.825, 0.2615, -1.455), (-0.7923, -0.2989, -1.236), (-0.7787, -0.531, -0.7068), (-0.7923, -0.2989, -0.1779), (-0.3051, 0.7582, -0.1747), (-0.2467, 0.9833, -0.7036), (-0.3051, 0.7582, -1.232), (-0.4459, 0.2149, -1.452), (-0.5868, -0.3285, -1.232), (-0.6451, -0.5536, -0.7036), (-0.5868, -0.3285, -0.1747), (-0.4459, 0.2149, 0.04434), (-0.4647, -0.5333, -0.4159), (-1.091, -0.4897, -0.4159), (-1.201, -0.6391, -0.3588), (-1.324, -0.6424, -0.3588), (-1.446, -0.4992, -0.4159), (-0.7841, -0.4491, -0.4281), (-0.6155, -0.4773, -0.4248), (-0.1957, -0.2292, -0.02113), (-1.104, -0.07087, -0.02113), (-1.216, -0.1346, 0.1168), (-1.34, -0.1379, 0.1168), (-1.459, -0.08046, -0.02113), (-0.8086, -0.03084, -0.03338), (-0.5181, -0.07218, -0.02999), (0.1848, 0.2009, -0.02113), (-1.122, 0.5214, -0.02113), (-1.239, 0.5789, 0.1168), (-1.362, 0.5756, 0.1168), (-1.477, 0.5118, -0.02113), (-0.8432, 0.5607, -0.03338), (-0.3802, 0.5008, -0.02999), (0.4684, 0.5007, -0.4159), (-1.135, 0.9402, -0.4159), (-1.254, 1.083, -0.3588), (-1.378, 1.08, -0.3588), (-1.49, 0.9306, -0.4159), (-0.8676, 0.979, -0.4281), (-0.2828, 0.9059, -0.4248), (0.4684, 0.5007, -0.9742), (-1.135, 0.9402, -0.9742), (-1.254, 1.083, -1.031), (-1.378, 1.08, -1.031), (-1.49, 0.9306, -0.9742), (-0.8676, 0.979, -0.9864), (-0.2828, 0.9059, -0.983), (0.1848, 0.2009, -1.369), (-1.122, 0.5214, -1.369), (-1.239, 0.5789, -1.507), (-1.362, 0.5756, -1.507), (-1.477, 0.5118, -1.369), (-0.8432, 0.5607, -1.381), (-0.3802, 0.5008, -1.378), (-0.1957, -0.2292, -1.369), (-1.104, -0.07087, -1.369), (-1.216, -0.1346, -1.507), (-1.34, -0.1379, -1.507), (-1.459, -0.08046, -1.369), (-0.8086, -0.03084, -1.381), (-0.5181, -0.07218, -1.378), (-0.4647, -0.5333, -0.9742), (-1.091, -0.4897, -0.9742), (-1.201, -0.6391, -1.031), (-1.324, -0.6424, -1.031), (-1.446, -0.4992, -0.9742), (-0.7841, -0.4491, -0.9864), (-0.6155, -0.4773, -0.983), (0.4684, 0.5007, -0.4159), (0.4684, 0.5007, -0.9742)], [], [(67, 63, 1, 33), (74, 70, 2, 34), (81, 77, 3, 35), (88, 84, 4, 36), (95, 91, 5, 37), (102, 98, 6, 38), (84, 3, 11, 85), (53, 49, 7, 39), (60, 56, 0, 32), (78, 10, 18, 79), (49, 6, 14, 50), (70, 1, 8, 71), (91, 4, 12, 92), (56, 7, 15, 57), (63, 0, 9, 64), (77, 2, 10, 78), (98, 5, 13, 99), (51, 22, 30, 52), (64, 9, 17, 65), (57, 15, 23, 58), (99, 13, 21, 100), (85, 11, 19, 86), (71, 8, 16, 72), (50, 14, 22, 51), (92, 12, 20, 93), (24, 66, 25, 59, 31, 52, 30, 101, 29, 94, 28, 87, 27, 80, 26, 73), (93, 20, 28, 94), (79, 18, 26, 80), (65, 17, 25, 66), (58, 23, 31, 59), (100, 21, 29, 101), (86, 19, 27, 87), (72, 16, 24, 73), (61, 60, 32, 47), (54, 53, 39, 46), (103, 102, 38, 45), (96, 95, 37, 44), (89, 88, 36, 43), (82, 81, 35, 42), (75, 74, 34, 41), (68, 67, 33, 40), (62, 68, 40, 108), (69, 75, 41, 110), (76, 82, 42, 112), (83, 89, 43, 114), (90, 96, 44, 116), (97, 103, 45, 118), (48, 54, 46, 120), (55, 61, 47, 106), (118, 45, 54, 48), (45, 38, 53, 54), (15, 50, 51, 23), (23, 51, 52, 31), (7, 49, 50, 15), (38, 6, 49, 53), (120, 46, 61, 55), (46, 39, 60, 61), (17, 58, 59, 25), (9, 57, 58, 17), (0, 56, 57, 9), (39, 7, 56, 60), (106, 47, 68, 62), (47, 32, 67, 68), (16, 65, 66, 24), (8, 64, 65, 16), (1, 63, 64, 8), (32, 0, 63, 67), (108, 40, 75, 69), (40, 33, 74, 75), (18, 72, 73, 26), (10, 71, 72, 18), (2, 70, 71, 10), (33, 1, 70, 74), (110, 41, 82, 76), (41, 34, 81, 82), (19, 79, 80, 27), (3, 77, 78, 11), (11, 78, 79, 19), (34, 2, 77, 81), (112, 42, 89, 83), (42, 35, 88, 89), (20, 86, 87, 28), (12, 85, 86, 20), (4, 84, 85, 12), (35, 3, 84, 88), (114, 43, 96, 90), (43, 36, 95, 96), (21, 93, 94, 29), (13, 92, 93, 21), (5, 91, 92, 13), (36, 4, 91, 95), (116, 44, 103, 97), (44, 37, 102, 103), (22, 100, 101, 30), (14, 99, 100, 22), (6, 98, 99, 14), (37, 5, 98, 102), (181, 147, 109, 177), (188, 148, 111, 184), (195, 149, 113, 191), (202, 150, 115, 198), (209, 151, 117, 205), (216, 152, 119, 212), (198, 199, 125, 113), (167, 153, 121, 163), (174, 146, 107, 170), (192, 193, 132, 124), (163, 164, 128, 119), (184, 185, 122, 109), (205, 206, 126, 115), (170, 171, 129, 121), (177, 178, 123, 107), (191, 192, 124, 111), (212, 213, 127, 117), (165, 166, 144, 136), (178, 179, 131, 123), (171, 172, 137, 129), (213, 214, 135, 127), (199, 200, 133, 125), (185, 186, 130, 122), (164, 165, 136, 128), (206, 207, 134, 126), (138, 187, 140, 194, 141, 201, 142, 208, 143, 215, 144, 166, 145, 173, 139, 180), (207, 208, 142, 134), (193, 194, 140, 132), (179, 180, 139, 131), (172, 173, 145, 137), (214, 215, 143, 135), (200, 201, 141, 133), (186, 187, 138, 130), (175, 161, 146, 174), (168, 160, 153, 167), (217, 159, 152, 216), (210, 158, 151, 209), (203, 157, 150, 202), (196, 156, 149, 195), (189, 155, 148, 188), (182, 154, 147, 181), (176, 108, 154, 182), (183, 110, 155, 189), (190, 112, 156, 196), (197, 114, 157, 203), (204, 116, 158, 210), (211, 118, 159, 217), (162, 120, 160, 168), (169, 106, 161, 175), (118, 162, 168, 159), (159, 168, 167, 152), (129, 137, 165, 164), (137, 145, 166, 165), (121, 129, 164, 163), (152, 167, 163, 119), (120, 169, 175, 160), (160, 175, 174, 153), (131, 139, 173, 172), (123, 131, 172, 171), (107, 123, 171, 170), (153, 174, 170, 121), (106, 176, 182, 161), (161, 182, 181, 146), (130, 138, 180, 179), (122, 130, 179, 178), (109, 122, 178, 177), (146, 181, 177, 107), (108, 183, 189, 154), (154, 189, 188, 147), (132, 140, 187, 186), (124, 132, 186, 185), (111, 124, 185, 184), (147, 188, 184, 109), (110, 190, 196, 155), (155, 196, 195, 148), (133, 141, 194, 193), (113, 125, 192, 191), (125, 133, 193, 192), (148, 195, 191, 111), (112, 197, 203, 156), (156, 203, 202, 149), (134, 142, 201, 200), (126, 134, 200, 199), (115, 126, 199, 198), (149, 202, 198, 113), (114, 204, 210, 157), (157, 210, 209, 150), (135, 143, 208, 207), (127, 135, 207, 206), (117, 127, 206, 205), (150, 209, 205, 115), (116, 211, 217, 158), (158, 217, 216, 151), (136, 144, 215, 214), (128, 136, 214, 213), (119, 128, 213, 212), (151, 216, 212, 117)])
me_003.materials.append(mat_003)
me_003.use_remesh_preserve_volume = False
me_003.use_remesh_preserve_attributes = False
me_003.use_mirror_vertex_groups = False
me_003.update()
me_001 = bpy.data.meshes.new('Цилиндр.001')
me_001.from_pydata([(0.0, 0.05273, 0.4661), (0.5613, -0.1663, 0.4661), (0.7939, -0.6952, 0.4661), (0.5613, -1.224, 0.4661), (-6.94e-08, -1.443, 0.4661), (-0.5613, -1.224, 0.4661), (-0.7939, -0.6952, 0.4661), (-0.5613, -0.1663, 0.4661), (0.6762, -0.0581, 0.5813), (3.026e-09, 0.2058, 0.5813), (0.9563, -0.6952, 0.5813), (0.6762, -1.332, 0.5813), (-8.058e-08, -1.596, 0.5813), (-0.6762, -1.332, 0.5813), (-0.9563, -0.6952, 0.5813), (-0.6762, -0.0581, 0.5813), (0.6762, -0.0581, 0.7057), (-1.211e-08, 0.2058, 0.7057), (0.9563, -0.6952, 0.7057), (0.6762, -1.332, 0.7057), (-9.572e-08, -1.596, 0.7057), (-0.6762, -1.332, 0.7057), (-0.9563, -0.6952, 0.7057), (-0.6762, -0.0581, 0.7057), (0.5613, -0.1663, 0.8237), (-1.257e-08, 0.05273, 0.8237), (0.7939, -0.6952, 0.8237), (0.5613, -1.224, 0.8237), (-8.197e-08, -1.443, 0.8237), (-0.5613, -1.224, 0.8237), (-0.7939, -0.6952, 0.8237), (-0.5613, -0.1663, 0.8237), (-0.7213, -0.4137, 0.4669), (-0.8689, -0.3561, 0.5803), (-0.8689, -0.3561, 0.7027), (-0.7213, -0.4137, 0.8189), (-0.2912, -0.0127, 0.4669), (-0.3507, 0.127, 0.5803), (-0.3507, 0.127, 0.7027), (-0.2912, -0.0127, 0.8189), (0.2987, -0.01569, 0.4669), (0.3598, 0.1234, 0.5803), (0.3598, 0.1234, 0.7027), (0.2987, -0.01569, 0.8189), (0.7212, -0.4137, 0.4669), (0.8688, -0.3561, 0.5803), (0.8688, -0.3561, 0.7027), (0.7212, -0.4137, 0.8189), (0.7212, -0.9767, 0.4669), (0.8688, -1.034, 0.5803), (0.8688, -1.034, 0.7027), (0.7212, -0.9767, 0.8189), (0.2987, -1.375, 0.4669), (0.3598, -1.514, 0.5803), (0.3598, -1.514, 0.7027), (0.2987, -1.375, 0.8189), (-0.2988, -1.375, 0.4669), (-0.36, -1.514, 0.5803), (-0.36, -1.514, 0.7027), (-0.2988, -1.375, 0.8189), (-0.7213, -0.9767, 0.4669), (-0.8689, -1.034, 0.5803), (-0.8689, -1.034, 0.7027), (-0.7213, -0.9767, 0.8189), (0.0, 0.05273, -0.4661), (0.5613, -0.1663, -0.4661), (0.7939, -0.6952, -0.4661), (0.5613, -1.224, -0.4661), (-6.94e-08, -1.443, -0.4661), (-0.5613, -1.224, -0.4661), (-0.7939, -0.6952, -0.4661), (-0.5613, -0.1663, -0.4661), (0.6762, -0.0581, -0.5813), (3.026e-09, 0.2058, -0.5813), (0.9563, -0.6952, -0.5813), (0.6762, -1.332, -0.5813), (-8.058e-08, -1.596, -0.5813), (-0.6762, -1.332, -0.5813), (-0.9563, -0.6952, -0.5813), (-0.6762, -0.0581, -0.5813), (0.6762, -0.0581, -0.7057), (-1.211e-08, 0.2058, -0.7057), (0.9563, -0.6952, -0.7057), (0.6762, -1.332, -0.7057), (-9.572e-08, -1.596, -0.7057), (-0.6762, -1.332, -0.7057), (-0.9563, -0.6952, -0.7057), (-0.6762, -0.0581, -0.7057), (0.5613, -0.1663, -0.8237), (-1.257e-08, 0.05273, -0.8237), (0.7939, -0.6952, -0.8237), (0.5613, -1.224, -0.8237), (-8.197e-08, -1.443, -0.8237), (-0.5613, -1.224, -0.8237), (-0.7939, -0.6952, -0.8237), (-0.5613, -0.1663, -0.8237), (-0.7213, -0.4137, -0.4669), (-0.8689, -0.3561, -0.5803), (-0.8689, -0.3561, -0.7027), (-0.7213, -0.4137, -0.8189), (-0.2912, -0.0127, -0.4669), (-0.3507, 0.127, -0.5803), (-0.3507, 0.127, -0.7027), (-0.2912, -0.0127, -0.8189), (0.2987, -0.01569, -0.4669), (0.3598, 0.1234, -0.5803), (0.3598, 0.1234, -0.7027), (0.2987, -0.01569, -0.8189), (0.7212, -0.4137, -0.4669), (0.8688, -0.3561, -0.5803), (0.8688, -0.3561, -0.7027), (0.7212, -0.4137, -0.8189), (0.7212, -0.9767, -0.4669), (0.8688, -1.034, -0.5803), (0.8688, -1.034, -0.7027), (0.7212, -0.9767, -0.8189), (0.2987, -1.375, -0.4669), (0.3598, -1.514, -0.5803), (0.3598, -1.514, -0.7027), (0.2987, -1.375, -0.8189), (-0.2988, -1.375, -0.4669), (-0.36, -1.514, -0.5803), (-0.36, -1.514, -0.7027), (-0.2988, -1.375, -0.8189), (-0.7213, -0.9767, -0.4669), (-0.8689, -1.034, -0.5803), (-0.8689, -1.034, -0.7027), (-0.7213, -0.9767, -0.8189)], [], [(2, 66, 108, 44), (3, 67, 112, 48), (4, 68, 116, 52), (5, 69, 120, 56), (6, 70, 124, 60), (7, 71, 96, 32), (52, 3, 11, 53), (0, 64, 100, 36), (32, 96, 70, 6), (49, 10, 18, 50), (32, 6, 14, 33), (44, 1, 8, 45), (56, 4, 12, 57), (36, 7, 15, 37), (40, 0, 9, 41), (48, 2, 10, 49), (60, 5, 13, 61), (34, 22, 30, 35), (41, 9, 17, 42), (37, 15, 23, 38), (61, 13, 21, 62), (53, 11, 19, 54), (45, 8, 16, 46), (33, 14, 22, 34), (57, 12, 20, 58), (24, 43, 25, 39, 31, 35, 30, 63, 29, 59, 28, 55, 27, 51, 26, 47), (58, 20, 28, 59), (50, 18, 26, 51), (42, 17, 25, 43), (38, 23, 31, 39), (62, 21, 29, 63), (54, 19, 27, 55), (46, 16, 24, 47), (15, 33, 34, 23), (23, 34, 35, 31), (7, 32, 33, 15), (36, 100, 71, 7), (17, 38, 39, 25), (9, 37, 38, 17), (0, 36, 37, 9), (40, 104, 64, 0), (16, 42, 43, 24), (8, 41, 42, 16), (1, 40, 41, 8), (44, 108, 65, 1), (18, 46, 47, 26), (10, 45, 46, 18), (2, 44, 45, 10), (48, 112, 66, 2), (19, 50, 51, 27), (3, 48, 49, 11), (11, 49, 50, 19), (52, 116, 67, 3), (20, 54, 55, 28), (12, 53, 54, 20), (4, 52, 53, 12), (56, 120, 68, 4), (21, 58, 59, 29), (13, 57, 58, 21), (5, 56, 57, 13), (60, 124, 69, 5), (22, 62, 63, 30), (14, 61, 62, 22), (6, 60, 61, 14), (116, 117, 75, 67), (113, 114, 82, 74), (96, 97, 78, 70), (108, 109, 72, 65), (120, 121, 76, 68), (100, 101, 79, 71), (104, 105, 73, 64), (112, 113, 74, 66), (124, 125, 77, 69), (98, 99, 94, 86), (105, 106, 81, 73), (101, 102, 87, 79), (125, 126, 85, 77), (117, 118, 83, 75), (109, 110, 80, 72), (97, 98, 86, 78), (121, 122, 84, 76), (88, 111, 90, 115, 91, 119, 92, 123, 93, 127, 94, 99, 95, 103, 89, 107), (122, 123, 92, 84), (114, 115, 90, 82), (106, 107, 89, 81), (102, 103, 95, 87), (126, 127, 93, 85), (118, 119, 91, 83), (110, 111, 88, 80), (79, 87, 98, 97), (87, 95, 99, 98), (71, 79, 97, 96), (81, 89, 103, 102), (73, 81, 102, 101), (64, 73, 101, 100), (80, 88, 107, 106), (72, 80, 106, 105), (65, 72, 105, 104), (82, 90, 111, 110), (74, 82, 110, 109), (66, 74, 109, 108), (83, 91, 115, 114), (67, 75, 113, 112), (75, 83, 114, 113), (84, 92, 119, 118), (76, 84, 118, 117), (68, 76, 117, 116), (85, 93, 123, 122), (77, 85, 122, 121), (69, 77, 121, 120), (86, 94, 127, 126), (78, 86, 126, 125), (70, 78, 125, 124), (1, 65, 104, 40)])
_uv = me_001.uv_layers.new(name='UVMap')
_uv.uv.foreach_set('vector', [0.7807, 0.4604, 0.564, 0.4637, 0.5637, 0.3958, 0.7816, 0.393, 0.7817, 0.5949, 0.562, 0.5976, 0.5631, 0.5311, 0.781, 0.5283, 0.777, 0.7318, 0.566, 0.7316, 0.5624, 0.6647, 0.7807, 0.663, 0.4585, 0.3275, 0.2388, 0.3303, 0.2398, 0.2621, 0.458, 0.2604, 0.4565, 0.4615, 0.2398, 0.4648, 0.2394, 0.3969, 0.4574, 0.394, 0.4575, 0.5959, 0.2378, 0.5988, 0.2389, 0.5322, 0.4568, 0.5293, 0.7807, 0.663, 0.7817, 0.5949, 0.8217, 0.5945, 0.8194, 0.6633, 0.4528, 0.7328, 0.2419, 0.7327, 0.2383, 0.6676, 0.4564, 0.6658, 0.4568, 0.5293, 0.2389, 0.5322, 0.2398, 0.4648, 0.4565, 0.4615, 0.8224, 0.5277, 0.8244, 0.4606, 0.8483, 0.4606, 0.8471, 0.5281, 0.4568, 0.5293, 0.4565, 0.4615, 0.5002, 0.4616, 0.4982, 0.5287, 0.7816, 0.393, 0.7827, 0.3264, 0.8224, 0.3271, 0.8228, 0.3937, 0.458, 0.2604, 0.4544, 0.1935, 0.4955, 0.1847, 0.496, 0.2603, 0.4564, 0.6658, 0.4575, 0.5959, 0.4975, 0.5956, 0.4951, 0.6662, 0.7822, 0.2593, 0.7786, 0.1925, 0.8197, 0.1836, 0.8203, 0.2593, 0.781, 0.5283, 0.7807, 0.4604, 0.8244, 0.4606, 0.8224, 0.5277, 0.4574, 0.394, 0.4585, 0.3275, 0.4982, 0.3282, 0.4986, 0.3947, 0.5229, 0.5291, 0.5241, 0.4617, 0.5695, 0.4618, 0.5659, 0.5318, 0.8203, 0.2593, 0.8197, 0.1836, 0.8466, 0.1837, 0.8447, 0.2591, 0.4951, 0.6662, 0.4975, 0.5956, 0.5213, 0.5961, 0.52, 0.6664, 0.4986, 0.3947, 0.4982, 0.3282, 0.5217, 0.3277, 0.5232, 0.3944, 0.8194, 0.6633, 0.8217, 0.5945, 0.8455, 0.5951, 0.8442, 0.6635, 0.8228, 0.3937, 0.8224, 0.3271, 0.846, 0.3267, 0.8474, 0.3934, 0.4982, 0.5287, 0.5002, 0.4616, 0.5241, 0.4617, 0.5229, 0.5291, 0.496, 0.2603, 0.4955, 0.1847, 0.5224, 0.1848, 0.5204, 0.2601, 0.8449, 0.4623, 0.8147, 0.5207, 0.7683, 0.5685, 0.7074, 0.5909, 0.6399, 0.5947, 0.5815, 0.5684, 0.5351, 0.5256, 0.5151, 0.4657, 0.5151, 0.4016, 0.5453, 0.3431, 0.5918, 0.2954, 0.6544, 0.2726, 0.7201, 0.2692, 0.7785, 0.2955, 0.825, 0.3383, 0.8449, 0.3982, 0.5204, 0.2601, 0.5224, 0.1848, 0.5637, 0.1939, 0.5589, 0.2596, 0.8471, 0.5281, 0.8483, 0.4606, 0.8936, 0.4607, 0.8901, 0.5308, 0.8447, 0.2591, 0.8466, 0.1837, 0.8879, 0.1929, 0.8831, 0.2586, 0.52, 0.6664, 0.5213, 0.5961, 0.5612, 0.599, 0.559, 0.6666, 0.5232, 0.3944, 0.5217, 0.3277, 0.5614, 0.3248, 0.566, 0.3918, 0.8442, 0.6635, 0.8455, 0.5951, 0.8854, 0.598, 0.8832, 0.6639, 0.8474, 0.3934, 0.846, 0.3267, 0.8856, 0.3238, 0.8903, 0.3908, 0.4975, 0.5956, 0.4982, 0.5287, 0.5229, 0.5291, 0.5213, 0.5961, 0.5213, 0.5961, 0.5229, 0.5291, 0.5659, 0.5318, 0.5612, 0.599, 0.4575, 0.5959, 0.4568, 0.5293, 0.4982, 0.5287, 0.4975, 0.5956, 0.4564, 0.6658, 0.2383, 0.6676, 0.2378, 0.5988, 0.4575, 0.5959, 0.5223, 0.7412, 0.52, 0.6664, 0.559, 0.6666, 0.5642, 0.7316, 0.4948, 0.7414, 0.4951, 0.6662, 0.52, 0.6664, 0.5223, 0.7412, 0.4528, 0.7328, 0.4564, 0.6658, 0.4951, 0.6662, 0.4948, 0.7414, 0.7822, 0.2593, 0.564, 0.2611, 0.5677, 0.1923, 0.7786, 0.1925, 0.846, 0.3267, 0.8447, 0.2591, 0.8831, 0.2586, 0.8856, 0.3238, 0.8224, 0.3271, 0.8203, 0.2593, 0.8447, 0.2591, 0.846, 0.3267, 0.7827, 0.3264, 0.7822, 0.2593, 0.8203, 0.2593, 0.8224, 0.3271, 0.7816, 0.393, 0.5637, 0.3958, 0.563, 0.3292, 0.7827, 0.3264, 0.8483, 0.4606, 0.8474, 0.3934, 0.8903, 0.3908, 0.8936, 0.4607, 0.8244, 0.4606, 0.8228, 0.3937, 0.8474, 0.3934, 0.8483, 0.4606, 0.7807, 0.4604, 0.7816, 0.393, 0.8228, 0.3937, 0.8244, 0.4606, 0.781, 0.5283, 0.5631, 0.5311, 0.564, 0.4637, 0.7807, 0.4604, 0.8455, 0.5951, 0.8471, 0.5281, 0.8901, 0.5308, 0.8854, 0.598, 0.7817, 0.5949, 0.781, 0.5283, 0.8224, 0.5277, 0.8217, 0.5945, 0.8217, 0.5945, 0.8224, 0.5277, 0.8471, 0.5281, 0.8455, 0.5951, 0.7807, 0.663, 0.5624, 0.6647, 0.562, 0.5976, 0.7817, 0.5949, 0.8464, 0.7403, 0.8442, 0.6635, 0.8832, 0.6639, 0.8884, 0.7307, 0.819, 0.7405, 0.8194, 0.6633, 0.8442, 0.6635, 0.8464, 0.7403, 0.777, 0.7318, 0.7807, 0.663, 0.8194, 0.6633, 0.819, 0.7405, 0.458, 0.2604, 0.2398, 0.2621, 0.2434, 0.1934, 0.4544, 0.1935, 0.5217, 0.3277, 0.5204, 0.2601, 0.5589, 0.2596, 0.5614, 0.3248, 0.4982, 0.3282, 0.496, 0.2603, 0.5204, 0.2601, 0.5217, 0.3277, 0.4585, 0.3275, 0.458, 0.2604, 0.496, 0.2603, 0.4982, 0.3282, 0.4574, 0.394, 0.2394, 0.3969, 0.2388, 0.3303, 0.4585, 0.3275, 0.5241, 0.4617, 0.5232, 0.3944, 0.566, 0.3918, 0.5695, 0.4618, 0.5002, 0.4616, 0.4986, 0.3947, 0.5232, 0.3944, 0.5241, 0.4617, 0.4565, 0.4615, 0.4574, 0.394, 0.4986, 0.3947, 0.5002, 0.4616, 0.5624, 0.6647, 0.5244, 0.6648, 0.5223, 0.5969, 0.562, 0.5976, 0.5219, 0.5304, 0.4973, 0.5307, 0.4964, 0.4634, 0.5203, 0.4635, 0.2389, 0.5322, 0.1977, 0.5315, 0.1961, 0.4646, 0.2398, 0.4648, 0.5637, 0.3958, 0.5223, 0.3964, 0.523, 0.3296, 0.563, 0.3292, 0.2398, 0.2621, 0.201, 0.2619, 0.2014, 0.1846, 0.2434, 0.1934, 0.2383, 0.6676, 0.2003, 0.6678, 0.1981, 0.598, 0.2378, 0.5988, 0.564, 0.2611, 0.5253, 0.2609, 0.5257, 0.1836, 0.5677, 0.1923, 0.5631, 0.5311, 0.5219, 0.5304, 0.5203, 0.4635, 0.564, 0.4637, 0.2394, 0.3969, 0.1981, 0.3975, 0.1987, 0.3306, 0.2388, 0.3303, 0.1731, 0.5318, 0.1302, 0.5345, 0.1268, 0.4645, 0.1722, 0.4645, 0.5253, 0.2609, 0.5005, 0.2606, 0.4982, 0.1839, 0.5257, 0.1836, 0.2003, 0.6678, 0.1759, 0.668, 0.1745, 0.5985, 0.1981, 0.598, 0.1981, 0.3975, 0.1734, 0.3971, 0.1749, 0.3301, 0.1987, 0.3306, 0.5244, 0.6648, 0.5, 0.665, 0.4987, 0.5974, 0.5223, 0.5969, 0.5223, 0.3964, 0.4976, 0.396, 0.4992, 0.3291, 0.523, 0.3296, 0.1977, 0.5315, 0.1731, 0.5318, 0.1722, 0.4645, 0.1961, 0.4646, 0.201, 0.2619, 0.1763, 0.2617, 0.1739, 0.1849, 0.2014, 0.1846, 0.3532, 0.2678, 0.4116, 0.2941, 0.458, 0.3369, 0.478, 0.3968, 0.478, 0.4609, 0.4478, 0.5194, 0.4013, 0.5671, 0.3387, 0.5899, 0.273, 0.5933, 0.2146, 0.5671, 0.1681, 0.5243, 0.1482, 0.4643, 0.1482, 0.4003, 0.1794, 0.3403, 0.2248, 0.294, 0.2874, 0.2713, 0.1763, 0.2617, 0.1372, 0.2613, 0.132, 0.1945, 0.1739, 0.1849, 0.4973, 0.5307, 0.4545, 0.5333, 0.4511, 0.4634, 0.4964, 0.4634, 0.5005, 0.2606, 0.4615, 0.2603, 0.4563, 0.1935, 0.4982, 0.1839, 0.1759, 0.668, 0.1374, 0.6683, 0.1349, 0.6015, 0.1745, 0.5985, 0.1734, 0.3971, 0.1304, 0.3944, 0.135, 0.3272, 0.1749, 0.3301, 0.5, 0.665, 0.4616, 0.6655, 0.4591, 0.6003, 0.4987, 0.5974, 0.4976, 0.396, 0.4546, 0.3933, 0.4593, 0.3262, 0.4992, 0.3291, 0.1981, 0.598, 0.1745, 0.5985, 0.1731, 0.5318, 0.1977, 0.5315, 0.1745, 0.5985, 0.1349, 0.6015, 0.1302, 0.5345, 0.1731, 0.5318, 0.2378, 0.5988, 0.1981, 0.598, 0.1977, 0.5315, 0.2389, 0.5322, 0.1739, 0.7413, 0.1326, 0.7322, 0.1374, 0.6683, 0.1759, 0.668, 0.2008, 0.7414, 0.1739, 0.7413, 0.1759, 0.668, 0.2003, 0.6678, 0.2419, 0.7327, 0.2008, 0.7414, 0.2003, 0.6678, 0.2383, 0.6676, 0.4992, 0.3291, 0.4593, 0.3262, 0.4615, 0.2603, 0.5005, 0.2606, 0.523, 0.3296, 0.4992, 0.3291, 0.5005, 0.2606, 0.5253, 0.2609, 0.563, 0.3292, 0.523, 0.3296, 0.5253, 0.2609, 0.564, 0.2611, 0.4964, 0.4634, 0.4511, 0.4634, 0.4546, 0.3933, 0.4976, 0.396, 0.5203, 0.4635, 0.4964, 0.4634, 0.4976, 0.396, 0.5223, 0.3964, 0.564, 0.4637, 0.5203, 0.4635, 0.5223, 0.3964, 0.5637, 0.3958, 0.4987, 0.5974, 0.4591, 0.6003, 0.4545, 0.5333, 0.4973, 0.5307, 0.562, 0.5976, 0.5223, 0.5969, 0.5219, 0.5304, 0.5631, 0.5311, 0.5223, 0.5969, 0.4987, 0.5974, 0.4973, 0.5307, 0.5219, 0.5304, 0.498, 0.7403, 0.4568, 0.7311, 0.4616, 0.6655, 0.5, 0.665, 0.525, 0.7404, 0.498, 0.7403, 0.5, 0.665, 0.5244, 0.6648, 0.566, 0.7316, 0.525, 0.7404, 0.5244, 0.6648, 0.5624, 0.6647, 0.1749, 0.3301, 0.135, 0.3272, 0.1372, 0.2613, 0.1763, 0.2617, 0.1987, 0.3306, 0.1749, 0.3301, 0.1763, 0.2617, 0.201, 0.2619, 0.2388, 0.3303, 0.1987, 0.3306, 0.201, 0.2619, 0.2398, 0.2621, 0.1722, 0.4645, 0.1268, 0.4645, 0.1304, 0.3944, 0.1734, 0.3971, 0.1961, 0.4646, 0.1722, 0.4645, 0.1734, 0.3971, 0.1981, 0.3975, 0.2398, 0.4648, 0.1961, 0.4646, 0.1981, 0.3975, 0.2394, 0.3969, 0.7827, 0.3264, 0.563, 0.3292, 0.564, 0.2611, 0.7822, 0.2593])
me_001.materials.append(mat_001)
me_001.use_remesh_preserve_volume = False
me_001.use_remesh_preserve_attributes = False
me_001.use_mirror_vertex_groups = False
me_001.update()

# ---- objects
ob_pipe01 = bpy.data.objects.new('Pipe01', me_002)
ob_pipeconnection03 = bpy.data.objects.new('PipeConnection03', me_004)
ob_pipeconnection02 = bpy.data.objects.new('PipeConnection02', me_003)
ob_pipeconnection01 = bpy.data.objects.new('PipeConnection01', me_001)

# ---- transforms, parenting, visibility, modifiers, constraints
ob_pipe01.location = (2.642, 0.01247, 0.9487)
ob_pipe01.rotation_euler = (-1.571, -0.0, 0.0)
ob_pipe01.lineart.crease_threshold = 0.0
ob_pipeconnection03.location = (5.745, 1.632, 0.9793)
ob_pipeconnection03.rotation_euler = (1.571, -1.571, 0.0)
ob_pipeconnection03.lineart.crease_threshold = 0.0
ob_pipeconnection02.location = (6.168, 5.613, 1.616)
ob_pipeconnection02.lineart.crease_threshold = 0.0
ob_pipeconnection01.location = (6.497, -1.523, 1.664)
ob_pipeconnection01.rotation_euler = (1.571, -0.0, 0.0)
ob_pipeconnection01.lineart.crease_threshold = 0.0

# ---- collection membership
col_collection_1.objects.link(ob_pipe01)
col_collection_1.objects.link(ob_pipeconnection03)
col_collection_1.objects.link(ob_pipeconnection02)
col_collection_1.objects.link(ob_pipeconnection01)

# ---- scene / render settings (as saved in the file)
scene.frame_start = 1; scene.frame_end = 250; scene.frame_set(1)
scene.render.engine = 'BLENDER_EEVEE_NEXT'
scene.render.resolution_percentage = 50
scene.render.dither_intensity = 0.0
scene.cycles.use_denoising = False
scene.cycles.samples = 128
scene.cycles.sampling_pattern = 'TABULATED_SOBOL'
scene.cycles.light_sampling_threshold = 0.0
scene.cycles.use_adaptive_sampling = False
scene.cycles.use_light_tree = False
scene.cycles.blur_glossy = 0.0
scene.cycles.sample_clamp_indirect = 0.0
scene.view_settings.view_transform = 'Standard'
bpy.context.view_layer.update()

# ---- added for rendering (the .blend has no active camera and no usable light): camera, sun
cam_auto = bpy.data.cameras.new('AutoCamera')
cam_auto.lens = 50.0
cam_auto.sensor_width = 36.0
cam_auto.clip_end = 1000.0
ob_auto_camera = bpy.data.objects.new('AutoCamera', cam_auto)
scene.collection.objects.link(ob_auto_camera)
ob_auto_camera.location = (20.2489, -18.5936, 13.3819)
ob_auto_camera.rotation_euler = (1.09748, -7.21219e-08, 0.694738)
scene.camera = ob_auto_camera
light_auto_sun = bpy.data.lights.new('AutoSun', 'SUN')
light_auto_sun.energy = 3.0
light_auto_sun.angle = 0.0523599
ob_auto_sun = bpy.data.objects.new('AutoSun', light_auto_sun)
scene.collection.objects.link(ob_auto_sun)
ob_auto_sun.rotation_euler = (0.872665, 0.174533, 0.523599)
bpy.context.view_layer.update()
